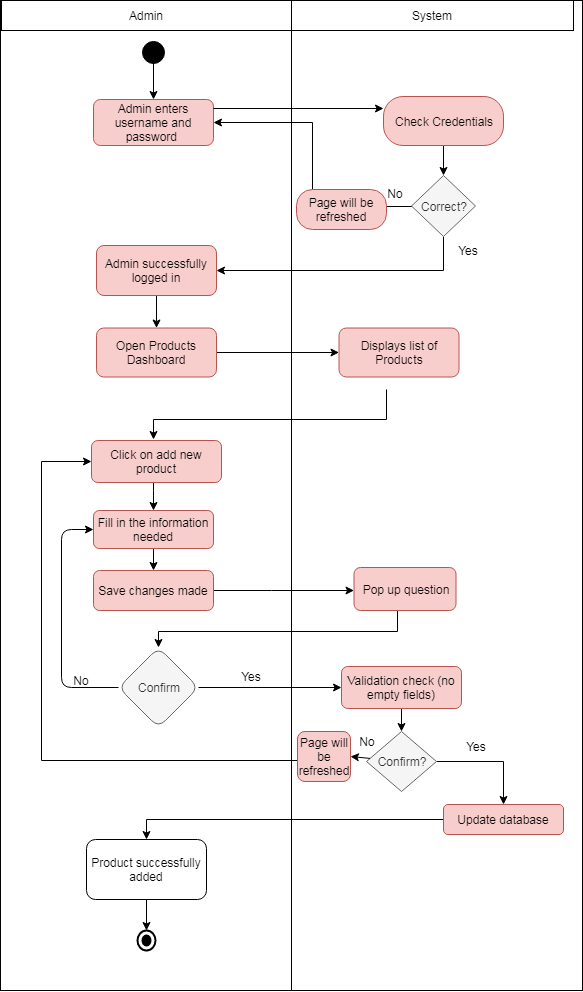

The diagram above was exported from draw.io. Its source (the exported page's mxGraphModel, read from the mxfile embedded in the PNG):
<mxGraphModel dx="840" dy="1533" grid="1" gridSize="10" guides="1" tooltips="1" connect="1" arrows="1" fold="1" page="1" pageScale="1" pageWidth="850" pageHeight="1100" math="0" shadow="0">
  <root>
    <mxCell id="0" />
    <mxCell id="1" parent="0" />
    <mxCell id="u1t0pqgW_Okq3vDd_ESV-3" value="" style="html=1;dashed=0;whitespace=wrap;gradientColor=#ffffff;" vertex="1" parent="1">
      <mxGeometry x="219" y="-50" width="582" height="990" as="geometry" />
    </mxCell>
    <mxCell id="ShD6kJjR1pyC2rvackcW-114" value="Admin enters username and password&amp;nbsp;" style="rounded=1;whiteSpace=wrap;html=1;fillColor=#f8cecc;strokeColor=#b85450;" parent="1" vertex="1">
      <mxGeometry x="312" y="49" width="120" height="46" as="geometry" />
    </mxCell>
    <mxCell id="u1t0pqgW_Okq3vDd_ESV-53" value="" style="edgeStyle=orthogonalEdgeStyle;rounded=0;orthogonalLoop=1;jettySize=auto;html=1;strokeColor=#000000;" edge="1" parent="1" source="ShD6kJjR1pyC2rvackcW-115" target="u1t0pqgW_Okq3vDd_ESV-52">
      <mxGeometry relative="1" as="geometry" />
    </mxCell>
    <mxCell id="ShD6kJjR1pyC2rvackcW-115" value="Admin successfully logged in" style="rounded=1;whiteSpace=wrap;html=1;fillColor=#f8cecc;strokeColor=#b85450;" parent="1" vertex="1">
      <mxGeometry x="315" y="195" width="120" height="50" as="geometry" />
    </mxCell>
    <mxCell id="u1t0pqgW_Okq3vDd_ESV-58" value="" style="edgeStyle=orthogonalEdgeStyle;rounded=0;orthogonalLoop=1;jettySize=auto;html=1;strokeColor=#000000;" edge="1" parent="1" source="u1t0pqgW_Okq3vDd_ESV-52" target="u1t0pqgW_Okq3vDd_ESV-57">
      <mxGeometry relative="1" as="geometry" />
    </mxCell>
    <mxCell id="u1t0pqgW_Okq3vDd_ESV-52" value="Open Products Dashboard" style="rounded=1;whiteSpace=wrap;html=1;fillColor=#f8cecc;strokeColor=#b85450;" vertex="1" parent="1">
      <mxGeometry x="315" y="277.5" width="120" height="49" as="geometry" />
    </mxCell>
    <mxCell id="u1t0pqgW_Okq3vDd_ESV-57" value="Displays list of Products" style="rounded=1;whiteSpace=wrap;html=1;fillColor=#f8cecc;strokeColor=#b85450;" vertex="1" parent="1">
      <mxGeometry x="557.5" y="277.5" width="120" height="49" as="geometry" />
    </mxCell>
    <mxCell id="u1t0pqgW_Okq3vDd_ESV-194" value="" style="edgeStyle=orthogonalEdgeStyle;rounded=0;orthogonalLoop=1;jettySize=auto;html=1;strokeColor=#000000;" edge="1" parent="1" source="u1t0pqgW_Okq3vDd_ESV-55">
      <mxGeometry relative="1" as="geometry">
        <mxPoint x="372" y="460" as="targetPoint" />
        <Array as="points">
          <mxPoint x="372" y="440" />
          <mxPoint x="372" y="440" />
        </Array>
      </mxGeometry>
    </mxCell>
    <mxCell id="u1t0pqgW_Okq3vDd_ESV-55" value="Click on add new product" style="rounded=1;whiteSpace=wrap;html=1;fillColor=#f8cecc;strokeColor=#b85450;" vertex="1" parent="1">
      <mxGeometry x="310" y="390" width="130" height="42" as="geometry" />
    </mxCell>
    <mxCell id="u1t0pqgW_Okq3vDd_ESV-199" value="" style="edgeStyle=orthogonalEdgeStyle;rounded=0;orthogonalLoop=1;jettySize=auto;html=1;strokeColor=#000000;entryX=0.5;entryY=0;entryDx=0;entryDy=0;" edge="1" parent="1" target="u1t0pqgW_Okq3vDd_ESV-181">
      <mxGeometry relative="1" as="geometry">
        <mxPoint x="616" y="560" as="sourcePoint" />
        <mxPoint x="377" y="593" as="targetPoint" />
        <Array as="points">
          <mxPoint x="616" y="581" />
          <mxPoint x="377" y="581" />
        </Array>
      </mxGeometry>
    </mxCell>
    <mxCell id="u1t0pqgW_Okq3vDd_ESV-84" value="Pop up question" style="rounded=1;whiteSpace=wrap;html=1;fillColor=#f8cecc;strokeColor=#b85450;" vertex="1" parent="1">
      <mxGeometry x="572.5" y="517" width="102" height="43" as="geometry" />
    </mxCell>
    <mxCell id="u1t0pqgW_Okq3vDd_ESV-5" value="System" style="html=1;dashed=0;whitespace=wrap;gradientColor=#ffffff;" vertex="1" parent="1">
      <mxGeometry x="510" y="-50" width="282" height="30" as="geometry" />
    </mxCell>
    <mxCell id="u1t0pqgW_Okq3vDd_ESV-6" value="Admin" style="html=1;dashed=0;whitespace=wrap;gradientColor=#ffffff;" vertex="1" parent="1">
      <mxGeometry x="220" y="-50" width="290" height="30" as="geometry" />
    </mxCell>
    <mxCell id="u1t0pqgW_Okq3vDd_ESV-14" value="" style="edgeStyle=orthogonalEdgeStyle;rounded=0;orthogonalLoop=1;jettySize=auto;html=1;" edge="1" parent="1" target="ShD6kJjR1pyC2rvackcW-114">
      <mxGeometry relative="1" as="geometry">
        <mxPoint x="372" y="10" as="sourcePoint" />
      </mxGeometry>
    </mxCell>
    <mxCell id="u1t0pqgW_Okq3vDd_ESV-12" value="" style="ellipse;html=1;shape=startState;fillColor=#000000;strokeColor=#000000;" vertex="1" parent="1">
      <mxGeometry x="357" y="-13" width="30" height="30" as="geometry" />
    </mxCell>
    <mxCell id="u1t0pqgW_Okq3vDd_ESV-18" style="edgeStyle=orthogonalEdgeStyle;rounded=0;orthogonalLoop=1;jettySize=auto;html=1;entryX=1;entryY=0.5;entryDx=0;entryDy=0;" edge="1" parent="1" source="u1t0pqgW_Okq3vDd_ESV-17" target="ShD6kJjR1pyC2rvackcW-114">
      <mxGeometry relative="1" as="geometry" />
    </mxCell>
    <mxCell id="u1t0pqgW_Okq3vDd_ESV-46" value="" style="edgeStyle=orthogonalEdgeStyle;rounded=0;orthogonalLoop=1;jettySize=auto;html=1;strokeColor=#000000;entryX=1;entryY=0.5;entryDx=0;entryDy=0;" edge="1" parent="1" source="u1t0pqgW_Okq3vDd_ESV-17" target="ShD6kJjR1pyC2rvackcW-115">
      <mxGeometry relative="1" as="geometry">
        <mxPoint x="440" y="260" as="targetPoint" />
        <Array as="points">
          <mxPoint x="662" y="220" />
        </Array>
      </mxGeometry>
    </mxCell>
    <mxCell id="u1t0pqgW_Okq3vDd_ESV-17" value="Correct?" style="rhombus;whiteSpace=wrap;html=1;strokeColor=#666666;fillColor=#f5f5f5;fontColor=#333333;" vertex="1" parent="1">
      <mxGeometry x="630" y="125" width="64" height="61" as="geometry" />
    </mxCell>
    <mxCell id="u1t0pqgW_Okq3vDd_ESV-19" value="Error" style="text;html=1;strokeColor=none;fillColor=none;align=center;verticalAlign=middle;whiteSpace=wrap;rounded=0;" vertex="1" parent="1">
      <mxGeometry x="540" y="139" width="40" height="20" as="geometry" />
    </mxCell>
    <mxCell id="u1t0pqgW_Okq3vDd_ESV-38" value="" style="edgeStyle=orthogonalEdgeStyle;rounded=0;orthogonalLoop=1;jettySize=auto;html=1;strokeColor=#000000;" edge="1" parent="1" source="u1t0pqgW_Okq3vDd_ESV-26" target="u1t0pqgW_Okq3vDd_ESV-17">
      <mxGeometry relative="1" as="geometry" />
    </mxCell>
    <mxCell id="u1t0pqgW_Okq3vDd_ESV-26" value="Check Credentials" style="rounded=1;whiteSpace=wrap;html=1;arcSize=40;fillColor=#f8cecc;strokeColor=#b85450;" vertex="1" parent="1">
      <mxGeometry x="602" y="46" width="120" height="49" as="geometry" />
    </mxCell>
    <mxCell id="u1t0pqgW_Okq3vDd_ESV-34" value="Page will be refreshed" style="rounded=1;whiteSpace=wrap;html=1;arcSize=40;fillColor=#f8cecc;strokeColor=#b85450;" vertex="1" parent="1">
      <mxGeometry x="515" y="139" width="90" height="40" as="geometry" />
    </mxCell>
    <mxCell id="u1t0pqgW_Okq3vDd_ESV-39" value="No" style="text;html=1;strokeColor=none;fillColor=none;align=center;verticalAlign=middle;whiteSpace=wrap;rounded=0;" vertex="1" parent="1">
      <mxGeometry x="594" y="133" width="40" height="20" as="geometry" />
    </mxCell>
    <mxCell id="u1t0pqgW_Okq3vDd_ESV-44" value="" style="endArrow=classic;html=1;strokeColor=#000000;entryX=0;entryY=0.25;entryDx=0;entryDy=0;" edge="1" parent="1" target="u1t0pqgW_Okq3vDd_ESV-26">
      <mxGeometry width="50" height="50" relative="1" as="geometry">
        <mxPoint x="432" y="58" as="sourcePoint" />
        <mxPoint x="270" y="470" as="targetPoint" />
      </mxGeometry>
    </mxCell>
    <mxCell id="u1t0pqgW_Okq3vDd_ESV-49" value="Yes" style="text;html=1;strokeColor=none;fillColor=none;align=center;verticalAlign=middle;whiteSpace=wrap;rounded=0;" vertex="1" parent="1">
      <mxGeometry x="667" y="190" width="40" height="20" as="geometry" />
    </mxCell>
    <mxCell id="u1t0pqgW_Okq3vDd_ESV-63" value="" style="edgeStyle=orthogonalEdgeStyle;rounded=0;orthogonalLoop=1;jettySize=auto;html=1;strokeColor=#000000;" edge="1" parent="1">
      <mxGeometry relative="1" as="geometry">
        <mxPoint x="605" y="339" as="sourcePoint" />
        <mxPoint x="372" y="389" as="targetPoint" />
        <Array as="points">
          <mxPoint x="605" y="369" />
          <mxPoint x="372" y="369" />
        </Array>
      </mxGeometry>
    </mxCell>
    <mxCell id="u1t0pqgW_Okq3vDd_ESV-175" value="" style="endArrow=none;html=1;strokeColor=#000000;entryX=0.5;entryY=1;entryDx=0;entryDy=0;exitX=0;exitY=0.75;exitDx=0;exitDy=0;" edge="1" parent="1" source="u1t0pqgW_Okq3vDd_ESV-5" target="u1t0pqgW_Okq3vDd_ESV-3">
      <mxGeometry width="50" height="50" relative="1" as="geometry">
        <mxPoint x="220" y="1020" as="sourcePoint" />
        <mxPoint x="270" y="970" as="targetPoint" />
      </mxGeometry>
    </mxCell>
    <mxCell id="u1t0pqgW_Okq3vDd_ESV-190" value="" style="edgeStyle=orthogonalEdgeStyle;rounded=0;orthogonalLoop=1;jettySize=auto;html=1;strokeColor=#000000;entryX=0.5;entryY=0;entryDx=0;entryDy=0;" edge="1" parent="1" source="u1t0pqgW_Okq3vDd_ESV-178" target="u1t0pqgW_Okq3vDd_ESV-185">
      <mxGeometry relative="1" as="geometry">
        <mxPoint x="372" y="680" as="targetPoint" />
      </mxGeometry>
    </mxCell>
    <mxCell id="u1t0pqgW_Okq3vDd_ESV-178" value="Fill in the information needed" style="rounded=1;whiteSpace=wrap;html=1;strokeColor=#b85450;fillColor=#f8cecc;" vertex="1" parent="1">
      <mxGeometry x="312" y="460" width="120" height="38" as="geometry" />
    </mxCell>
    <mxCell id="u1t0pqgW_Okq3vDd_ESV-193" value="" style="edgeStyle=orthogonalEdgeStyle;rounded=0;orthogonalLoop=1;jettySize=auto;html=1;strokeColor=#000000;" edge="1" parent="1" source="u1t0pqgW_Okq3vDd_ESV-181" target="u1t0pqgW_Okq3vDd_ESV-184">
      <mxGeometry relative="1" as="geometry">
        <mxPoint x="492" y="728" as="targetPoint" />
      </mxGeometry>
    </mxCell>
    <mxCell id="u1t0pqgW_Okq3vDd_ESV-181" value="Confirm" style="rhombus;whiteSpace=wrap;html=1;rounded=1;strokeColor=#666666;fillColor=#f5f5f5;fontColor=#333333;" vertex="1" parent="1">
      <mxGeometry x="337" y="597" width="80" height="80" as="geometry" />
    </mxCell>
    <mxCell id="u1t0pqgW_Okq3vDd_ESV-214" value="" style="edgeStyle=orthogonalEdgeStyle;rounded=0;orthogonalLoop=1;jettySize=auto;html=1;strokeColor=#000000;" edge="1" parent="1" source="u1t0pqgW_Okq3vDd_ESV-184" target="u1t0pqgW_Okq3vDd_ESV-207">
      <mxGeometry relative="1" as="geometry" />
    </mxCell>
    <mxCell id="u1t0pqgW_Okq3vDd_ESV-184" value="Validation check (no empty fields)" style="rounded=1;whiteSpace=wrap;html=1;strokeColor=#b85450;fillColor=#f8cecc;" vertex="1" parent="1">
      <mxGeometry x="560" y="616" width="120" height="42" as="geometry" />
    </mxCell>
    <mxCell id="u1t0pqgW_Okq3vDd_ESV-197" value="" style="edgeStyle=orthogonalEdgeStyle;rounded=0;orthogonalLoop=1;jettySize=auto;html=1;strokeColor=#000000;" edge="1" parent="1" source="u1t0pqgW_Okq3vDd_ESV-185" target="u1t0pqgW_Okq3vDd_ESV-84">
      <mxGeometry relative="1" as="geometry">
        <mxPoint x="512" y="618" as="targetPoint" />
        <Array as="points">
          <mxPoint x="490" y="540" />
          <mxPoint x="490" y="540" />
        </Array>
      </mxGeometry>
    </mxCell>
    <mxCell id="u1t0pqgW_Okq3vDd_ESV-185" value="Save changes made" style="rounded=1;whiteSpace=wrap;html=1;strokeColor=#b85450;fillColor=#f8cecc;" vertex="1" parent="1">
      <mxGeometry x="312" y="520" width="120" height="40" as="geometry" />
    </mxCell>
    <mxCell id="u1t0pqgW_Okq3vDd_ESV-195" value="Yes" style="text;html=1;strokeColor=none;fillColor=none;align=center;verticalAlign=middle;whiteSpace=wrap;rounded=0;" vertex="1" parent="1">
      <mxGeometry x="450" y="616" width="40" height="20" as="geometry" />
    </mxCell>
    <mxCell id="u1t0pqgW_Okq3vDd_ESV-204" value="No" style="text;html=1;strokeColor=none;fillColor=none;align=center;verticalAlign=middle;whiteSpace=wrap;rounded=0;" vertex="1" parent="1">
      <mxGeometry x="280" y="620" width="40" height="20" as="geometry" />
    </mxCell>
    <mxCell id="u1t0pqgW_Okq3vDd_ESV-206" value="" style="edgeStyle=orthogonalEdgeStyle;rounded=0;orthogonalLoop=1;jettySize=auto;html=1;strokeColor=#000000;entryX=0.5;entryY=0;entryDx=0;entryDy=0;" edge="1" source="u1t0pqgW_Okq3vDd_ESV-207" target="u1t0pqgW_Okq3vDd_ESV-212" parent="1">
      <mxGeometry relative="1" as="geometry">
        <mxPoint x="738.5" y="800" as="targetPoint" />
      </mxGeometry>
    </mxCell>
    <mxCell id="u1t0pqgW_Okq3vDd_ESV-207" value="Confirm?" style="rhombus;whiteSpace=wrap;html=1;strokeColor=#666666;fillColor=#f5f5f5;fontColor=#333333;" vertex="1" parent="1">
      <mxGeometry x="585" y="681" width="70" height="60" as="geometry" />
    </mxCell>
    <mxCell id="u1t0pqgW_Okq3vDd_ESV-217" value="" style="edgeStyle=orthogonalEdgeStyle;rounded=0;orthogonalLoop=1;jettySize=auto;html=1;strokeColor=#000000;entryX=0;entryY=0.5;entryDx=0;entryDy=0;" edge="1" parent="1" source="u1t0pqgW_Okq3vDd_ESV-208" target="u1t0pqgW_Okq3vDd_ESV-55">
      <mxGeometry relative="1" as="geometry">
        <mxPoint x="439.5" y="800" as="targetPoint" />
        <Array as="points">
          <mxPoint x="260" y="710" />
          <mxPoint x="260" y="411" />
        </Array>
      </mxGeometry>
    </mxCell>
    <mxCell id="u1t0pqgW_Okq3vDd_ESV-208" value="Page will be refreshed" style="rounded=1;whiteSpace=wrap;html=1;strokeColor=#b85450;fillColor=#f8cecc;" vertex="1" parent="1">
      <mxGeometry x="516" y="681" width="53" height="50" as="geometry" />
    </mxCell>
    <mxCell id="u1t0pqgW_Okq3vDd_ESV-210" value="No" style="text;html=1;strokeColor=none;fillColor=none;align=center;verticalAlign=middle;whiteSpace=wrap;rounded=0;" vertex="1" parent="1">
      <mxGeometry x="564" y="681" width="44" height="20" as="geometry" />
    </mxCell>
    <mxCell id="u1t0pqgW_Okq3vDd_ESV-211" value="Yes" style="text;html=1;strokeColor=none;fillColor=none;align=center;verticalAlign=middle;whiteSpace=wrap;rounded=0;" vertex="1" parent="1">
      <mxGeometry x="674.5" y="686" width="40" height="20" as="geometry" />
    </mxCell>
    <mxCell id="u1t0pqgW_Okq3vDd_ESV-228" value="" style="edgeStyle=orthogonalEdgeStyle;rounded=0;orthogonalLoop=1;jettySize=auto;html=1;strokeColor=#000000;" edge="1" parent="1" source="u1t0pqgW_Okq3vDd_ESV-212" target="u1t0pqgW_Okq3vDd_ESV-222">
      <mxGeometry relative="1" as="geometry">
        <mxPoint x="582" y="770" as="targetPoint" />
      </mxGeometry>
    </mxCell>
    <mxCell id="u1t0pqgW_Okq3vDd_ESV-212" value="Update database" style="rounded=1;whiteSpace=wrap;html=1;strokeColor=#b85450;fillColor=#f8cecc;" vertex="1" parent="1">
      <mxGeometry x="662" y="754" width="120" height="30" as="geometry" />
    </mxCell>
    <mxCell id="u1t0pqgW_Okq3vDd_ESV-218" value="" style="html=1;shape=mxgraph.sysml.actFinal;strokeWidth=2;verticalLabelPosition=bottom;verticalAlignment=top;rounded=1;gradientColor=#ffffff;" vertex="1" parent="1">
      <mxGeometry x="356" y="880" width="18" height="20" as="geometry" />
    </mxCell>
    <mxCell id="u1t0pqgW_Okq3vDd_ESV-220" value="" style="endArrow=classic;html=1;strokeColor=#000000;entryX=0;entryY=0.5;entryDx=0;entryDy=0;exitX=0;exitY=0.5;exitDx=0;exitDy=0;" edge="1" parent="1" source="u1t0pqgW_Okq3vDd_ESV-181" target="u1t0pqgW_Okq3vDd_ESV-178">
      <mxGeometry width="50" height="50" relative="1" as="geometry">
        <mxPoint x="220" y="1010" as="sourcePoint" />
        <mxPoint x="270" y="960" as="targetPoint" />
        <Array as="points">
          <mxPoint x="280" y="637" />
          <mxPoint x="280" y="479" />
        </Array>
      </mxGeometry>
    </mxCell>
    <mxCell id="u1t0pqgW_Okq3vDd_ESV-221" value="" style="endArrow=classic;html=1;strokeColor=#000000;entryX=1;entryY=0.5;entryDx=0;entryDy=0;" edge="1" parent="1" source="u1t0pqgW_Okq3vDd_ESV-207" target="u1t0pqgW_Okq3vDd_ESV-208">
      <mxGeometry width="50" height="50" relative="1" as="geometry">
        <mxPoint x="220" y="1010" as="sourcePoint" />
        <mxPoint x="270" y="960" as="targetPoint" />
      </mxGeometry>
    </mxCell>
    <mxCell id="u1t0pqgW_Okq3vDd_ESV-226" value="" style="edgeStyle=orthogonalEdgeStyle;rounded=0;orthogonalLoop=1;jettySize=auto;html=1;strokeColor=#000000;" edge="1" parent="1" source="u1t0pqgW_Okq3vDd_ESV-222">
      <mxGeometry relative="1" as="geometry">
        <mxPoint x="365" y="880" as="targetPoint" />
      </mxGeometry>
    </mxCell>
    <mxCell id="u1t0pqgW_Okq3vDd_ESV-222" value="Product successfully added" style="rounded=1;whiteSpace=wrap;html=1;strokeColor=#000000;gradientColor=#ffffff;" vertex="1" parent="1">
      <mxGeometry x="305" y="789" width="120" height="60" as="geometry" />
    </mxCell>
  </root>
</mxGraphModel>